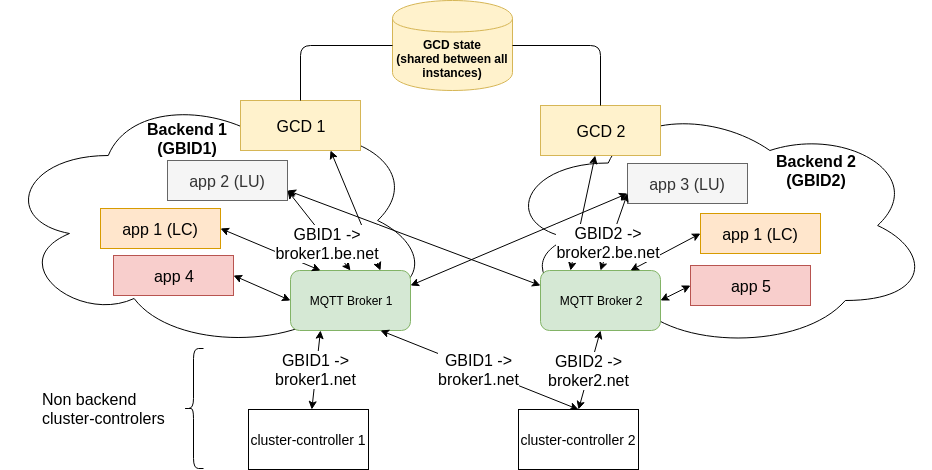

The diagram above was exported from draw.io. Its source (the exported page's mxGraphModel, read from the mxfile embedded in the PNG):
<mxGraphModel dx="1102" dy="975" grid="1" gridSize="10" guides="1" tooltips="1" connect="1" arrows="1" fold="1" page="1" pageScale="1" pageWidth="850" pageHeight="1100" math="0" shadow="0">
  <root>
    <mxCell id="0" />
    <mxCell id="1" parent="0" />
    <mxCell id="FiT1YfHX3H7GQRPTfbwa-3" value="" style="ellipse;shape=cloud;whiteSpace=wrap;html=1;" parent="1" vertex="1">
      <mxGeometry x="40" y="130" width="431" height="260" as="geometry" />
    </mxCell>
    <mxCell id="FiT1YfHX3H7GQRPTfbwa-4" value="" style="ellipse;shape=cloud;whiteSpace=wrap;html=1;" parent="1" vertex="1">
      <mxGeometry x="540" y="140" width="431" height="250" as="geometry" />
    </mxCell>
    <mxCell id="FiT1YfHX3H7GQRPTfbwa-5" value="GCD state&lt;br&gt;(shared between all instances)" style="shape=cylinder;whiteSpace=wrap;html=1;boundedLbl=1;backgroundOutline=1;fontStyle=1;fillColor=#fff2cc;strokeColor=#d6b656;" parent="1" vertex="1">
      <mxGeometry x="432" y="40" width="120" height="90" as="geometry" />
    </mxCell>
    <mxCell id="FiT1YfHX3H7GQRPTfbwa-6" value="MQTT Broker 1" style="rounded=1;whiteSpace=wrap;html=1;fillColor=#d5e8d4;strokeColor=#82b366;" parent="1" vertex="1">
      <mxGeometry x="330" y="310" width="120" height="60" as="geometry" />
    </mxCell>
    <mxCell id="FiT1YfHX3H7GQRPTfbwa-7" value="MQTT Broker 2" style="rounded=1;whiteSpace=wrap;html=1;fillColor=#d5e8d4;strokeColor=#82b366;" parent="1" vertex="1">
      <mxGeometry x="580" y="310" width="120" height="60" as="geometry" />
    </mxCell>
    <mxCell id="FiT1YfHX3H7GQRPTfbwa-8" value="Backend 1&lt;br&gt;(GBID1)" style="text;html=1;strokeColor=none;fillColor=none;align=center;verticalAlign=middle;whiteSpace=wrap;rounded=0;fontSize=16;fontStyle=1" parent="1" vertex="1">
      <mxGeometry x="181" y="168" width="90" height="20" as="geometry" />
    </mxCell>
    <mxCell id="FiT1YfHX3H7GQRPTfbwa-12" value="GCD 1" style="rounded=0;whiteSpace=wrap;html=1;fontSize=16;fillColor=#fff2cc;strokeColor=#d6b656;" parent="1" vertex="1">
      <mxGeometry x="280" y="140" width="120" height="50" as="geometry" />
    </mxCell>
    <mxCell id="FiT1YfHX3H7GQRPTfbwa-13" value="GCD 2" style="rounded=0;whiteSpace=wrap;html=1;fontSize=16;fillColor=#fff2cc;strokeColor=#d6b656;" parent="1" vertex="1">
      <mxGeometry x="580" y="145" width="120" height="50" as="geometry" />
    </mxCell>
    <mxCell id="FiT1YfHX3H7GQRPTfbwa-18" value="app 1 (LC)" style="rounded=0;whiteSpace=wrap;html=1;fontSize=16;fillColor=#ffe6cc;strokeColor=#d79b00;" parent="1" vertex="1">
      <mxGeometry x="140" y="248" width="120" height="40" as="geometry" />
    </mxCell>
    <mxCell id="FiT1YfHX3H7GQRPTfbwa-19" value="app 1 (LC)" style="rounded=0;whiteSpace=wrap;html=1;fontSize=16;fillColor=#ffe6cc;strokeColor=#d79b00;" parent="1" vertex="1">
      <mxGeometry x="740" y="253" width="120" height="40" as="geometry" />
    </mxCell>
    <mxCell id="FiT1YfHX3H7GQRPTfbwa-20" value="app 2 (LU)" style="rounded=0;whiteSpace=wrap;html=1;fontSize=16;fillColor=#f5f5f5;strokeColor=#666666;fontColor=#333333;" parent="1" vertex="1">
      <mxGeometry x="207" y="200" width="120" height="40" as="geometry" />
    </mxCell>
    <mxCell id="FiT1YfHX3H7GQRPTfbwa-21" value="app 3 (LU)" style="rounded=0;whiteSpace=wrap;html=1;fontSize=16;fillColor=#f5f5f5;strokeColor=#666666;fontColor=#333333;" parent="1" vertex="1">
      <mxGeometry x="667" y="203" width="120" height="40" as="geometry" />
    </mxCell>
    <mxCell id="FiT1YfHX3H7GQRPTfbwa-22" value="app 4" style="rounded=0;whiteSpace=wrap;html=1;fontSize=16;fillColor=#f8cecc;strokeColor=#b85450;" parent="1" vertex="1">
      <mxGeometry x="153" y="295" width="120" height="40" as="geometry" />
    </mxCell>
    <mxCell id="FiT1YfHX3H7GQRPTfbwa-23" value="app 5" style="rounded=0;whiteSpace=wrap;html=1;fontSize=16;fillColor=#f8cecc;strokeColor=#b85450;" parent="1" vertex="1">
      <mxGeometry x="730" y="305" width="120" height="40" as="geometry" />
    </mxCell>
    <mxCell id="FiT1YfHX3H7GQRPTfbwa-24" value="" style="endArrow=classic;startArrow=classic;html=1;fontSize=16;entryX=0.75;entryY=1;entryDx=0;entryDy=0;exitX=0.75;exitY=0;exitDx=0;exitDy=0;" parent="1" source="FiT1YfHX3H7GQRPTfbwa-6" target="FiT1YfHX3H7GQRPTfbwa-12" edge="1">
      <mxGeometry width="50" height="50" relative="1" as="geometry">
        <mxPoint x="480" y="255" as="sourcePoint" />
        <mxPoint x="530" y="205" as="targetPoint" />
      </mxGeometry>
    </mxCell>
    <mxCell id="FiT1YfHX3H7GQRPTfbwa-25" value="" style="endArrow=classic;startArrow=classic;html=1;fontSize=16;entryX=1;entryY=0.5;entryDx=0;entryDy=0;exitX=0.25;exitY=0;exitDx=0;exitDy=0;" parent="1" source="FiT1YfHX3H7GQRPTfbwa-6" target="FiT1YfHX3H7GQRPTfbwa-18" edge="1">
      <mxGeometry width="50" height="50" relative="1" as="geometry">
        <mxPoint x="480" y="300" as="sourcePoint" />
        <mxPoint x="530" y="250" as="targetPoint" />
      </mxGeometry>
    </mxCell>
    <mxCell id="FiT1YfHX3H7GQRPTfbwa-26" value="" style="endArrow=classic;startArrow=classic;html=1;fontSize=16;entryX=1;entryY=0.75;entryDx=0;entryDy=0;exitX=0.5;exitY=0;exitDx=0;exitDy=0;" parent="1" source="FiT1YfHX3H7GQRPTfbwa-6" target="FiT1YfHX3H7GQRPTfbwa-20" edge="1">
      <mxGeometry width="50" height="50" relative="1" as="geometry">
        <mxPoint x="490" y="325" as="sourcePoint" />
        <mxPoint x="540" y="275" as="targetPoint" />
      </mxGeometry>
    </mxCell>
    <mxCell id="FiT1YfHX3H7GQRPTfbwa-27" value="" style="endArrow=classic;startArrow=classic;html=1;fontSize=16;entryX=1;entryY=0.5;entryDx=0;entryDy=0;exitX=0;exitY=0.5;exitDx=0;exitDy=0;" parent="1" source="FiT1YfHX3H7GQRPTfbwa-6" target="FiT1YfHX3H7GQRPTfbwa-22" edge="1">
      <mxGeometry width="50" height="50" relative="1" as="geometry">
        <mxPoint x="280" y="450" as="sourcePoint" />
        <mxPoint x="330" y="400" as="targetPoint" />
      </mxGeometry>
    </mxCell>
    <mxCell id="FiT1YfHX3H7GQRPTfbwa-28" value="" style="endArrow=classic;startArrow=classic;html=1;fontSize=16;exitX=0.25;exitY=0;exitDx=0;exitDy=0;" parent="1" source="FiT1YfHX3H7GQRPTfbwa-7" target="FiT1YfHX3H7GQRPTfbwa-13" edge="1">
      <mxGeometry width="50" height="50" relative="1" as="geometry">
        <mxPoint x="40" y="760" as="sourcePoint" />
        <mxPoint x="90" y="710" as="targetPoint" />
      </mxGeometry>
    </mxCell>
    <mxCell id="FiT1YfHX3H7GQRPTfbwa-29" value="" style="endArrow=none;html=1;fontSize=16;entryX=0;entryY=0.5;entryDx=0;entryDy=0;exitX=0.5;exitY=0;exitDx=0;exitDy=0;" parent="1" source="FiT1YfHX3H7GQRPTfbwa-12" target="FiT1YfHX3H7GQRPTfbwa-5" edge="1">
      <mxGeometry width="50" height="50" relative="1" as="geometry">
        <mxPoint x="260" y="75" as="sourcePoint" />
        <mxPoint x="310" y="25" as="targetPoint" />
        <Array as="points">
          <mxPoint x="340" y="85" />
        </Array>
      </mxGeometry>
    </mxCell>
    <mxCell id="FiT1YfHX3H7GQRPTfbwa-30" value="" style="endArrow=none;html=1;fontSize=16;exitX=0.5;exitY=0;exitDx=0;exitDy=0;entryX=1;entryY=0.5;entryDx=0;entryDy=0;" parent="1" source="FiT1YfHX3H7GQRPTfbwa-13" target="FiT1YfHX3H7GQRPTfbwa-5" edge="1">
      <mxGeometry width="50" height="50" relative="1" as="geometry">
        <mxPoint x="30" y="840" as="sourcePoint" />
        <mxPoint x="710" y="60" as="targetPoint" />
        <Array as="points">
          <mxPoint x="640" y="85" />
        </Array>
      </mxGeometry>
    </mxCell>
    <mxCell id="FiT1YfHX3H7GQRPTfbwa-31" value="" style="endArrow=classic;startArrow=classic;html=1;fontSize=16;entryX=0;entryY=0.75;entryDx=0;entryDy=0;exitX=0.5;exitY=0;exitDx=0;exitDy=0;" parent="1" source="FiT1YfHX3H7GQRPTfbwa-7" target="FiT1YfHX3H7GQRPTfbwa-21" edge="1">
      <mxGeometry width="50" height="50" relative="1" as="geometry">
        <mxPoint x="40" y="760" as="sourcePoint" />
        <mxPoint x="90" y="710" as="targetPoint" />
      </mxGeometry>
    </mxCell>
    <mxCell id="FiT1YfHX3H7GQRPTfbwa-32" value="" style="endArrow=classic;startArrow=classic;html=1;fontSize=16;entryX=0;entryY=0.5;entryDx=0;entryDy=0;exitX=0.75;exitY=0;exitDx=0;exitDy=0;" parent="1" source="FiT1YfHX3H7GQRPTfbwa-7" target="FiT1YfHX3H7GQRPTfbwa-19" edge="1">
      <mxGeometry width="50" height="50" relative="1" as="geometry">
        <mxPoint x="40" y="760" as="sourcePoint" />
        <mxPoint x="90" y="710" as="targetPoint" />
      </mxGeometry>
    </mxCell>
    <mxCell id="FiT1YfHX3H7GQRPTfbwa-33" value="" style="endArrow=classic;startArrow=classic;html=1;fontSize=16;entryX=0;entryY=0.5;entryDx=0;entryDy=0;exitX=1;exitY=0.5;exitDx=0;exitDy=0;" parent="1" source="FiT1YfHX3H7GQRPTfbwa-7" target="FiT1YfHX3H7GQRPTfbwa-23" edge="1">
      <mxGeometry width="50" height="50" relative="1" as="geometry">
        <mxPoint x="40" y="760" as="sourcePoint" />
        <mxPoint x="90" y="710" as="targetPoint" />
      </mxGeometry>
    </mxCell>
    <mxCell id="FiT1YfHX3H7GQRPTfbwa-34" value="" style="endArrow=classic;startArrow=classic;html=1;fontSize=16;entryX=0;entryY=0.75;entryDx=0;entryDy=0;exitX=1;exitY=0.25;exitDx=0;exitDy=0;" parent="1" source="FiT1YfHX3H7GQRPTfbwa-6" target="FiT1YfHX3H7GQRPTfbwa-21" edge="1">
      <mxGeometry width="50" height="50" relative="1" as="geometry">
        <mxPoint x="40" y="760" as="sourcePoint" />
        <mxPoint x="90" y="710" as="targetPoint" />
      </mxGeometry>
    </mxCell>
    <mxCell id="FiT1YfHX3H7GQRPTfbwa-35" value="" style="endArrow=classic;startArrow=classic;html=1;fontSize=16;entryX=1;entryY=0.75;entryDx=0;entryDy=0;exitX=0;exitY=0.25;exitDx=0;exitDy=0;" parent="1" source="FiT1YfHX3H7GQRPTfbwa-7" target="FiT1YfHX3H7GQRPTfbwa-20" edge="1">
      <mxGeometry width="50" height="50" relative="1" as="geometry">
        <mxPoint x="40" y="760" as="sourcePoint" />
        <mxPoint x="90" y="710" as="targetPoint" />
      </mxGeometry>
    </mxCell>
    <mxCell id="7a8ptldI-9_e9GDoF-uf-1" value="GBID1 -&amp;gt;&lt;br&gt;broker1.be.net" style="text;html=1;strokeColor=none;fillColor=none;align=center;verticalAlign=middle;whiteSpace=wrap;rounded=0;fontSize=16;labelBackgroundColor=#ffffff;" parent="1" vertex="1">
      <mxGeometry x="347" y="273" width="40" height="20" as="geometry" />
    </mxCell>
    <mxCell id="7a8ptldI-9_e9GDoF-uf-2" value="GBID2 -&amp;gt;&lt;br&gt;broker2.be.net" style="text;html=1;strokeColor=none;fillColor=none;align=center;verticalAlign=middle;whiteSpace=wrap;rounded=0;fontSize=16;labelBackgroundColor=#ffffff;" parent="1" vertex="1">
      <mxGeometry x="628" y="272" width="40" height="20" as="geometry" />
    </mxCell>
    <mxCell id="vLXm3ZMpYJR8hQMft8Sf-1" value="GBID1 -&amp;gt;&lt;br&gt;broker1.net" style="endArrow=classic;startArrow=classic;html=1;fontSize=16;entryX=0.25;entryY=1;entryDx=0;entryDy=0;" edge="1" parent="1" source="vLXm3ZMpYJR8hQMft8Sf-4" target="FiT1YfHX3H7GQRPTfbwa-6">
      <mxGeometry width="50" height="50" relative="1" as="geometry">
        <mxPoint x="351.3027522935779" y="449" as="sourcePoint" />
        <mxPoint x="360" y="370" as="targetPoint" />
      </mxGeometry>
    </mxCell>
    <mxCell id="vLXm3ZMpYJR8hQMft8Sf-2" value="GBID1 -&amp;gt;&lt;br&gt;broker1.net" style="endArrow=classic;startArrow=classic;html=1;fontSize=16;exitX=0.5;exitY=0;exitDx=0;exitDy=0;entryX=0.75;entryY=1;entryDx=0;entryDy=0;" edge="1" parent="1" source="vLXm3ZMpYJR8hQMft8Sf-5" target="FiT1YfHX3H7GQRPTfbwa-6">
      <mxGeometry width="50" height="50" relative="1" as="geometry">
        <mxPoint x="558" y="449" as="sourcePoint" />
        <mxPoint x="420" y="370" as="targetPoint" />
      </mxGeometry>
    </mxCell>
    <mxCell id="vLXm3ZMpYJR8hQMft8Sf-3" value="GBID2 -&amp;gt;&lt;br&gt;broker2.net" style="endArrow=classic;startArrow=classic;html=1;fontSize=16;entryX=0.5;entryY=1;entryDx=0;entryDy=0;exitX=0.5;exitY=0;exitDx=0;exitDy=0;" edge="1" parent="1" source="vLXm3ZMpYJR8hQMft8Sf-5" target="FiT1YfHX3H7GQRPTfbwa-7">
      <mxGeometry width="50" height="50" relative="1" as="geometry">
        <mxPoint x="558" y="449" as="sourcePoint" />
        <mxPoint x="640" y="370" as="targetPoint" />
      </mxGeometry>
    </mxCell>
    <mxCell id="vLXm3ZMpYJR8hQMft8Sf-4" value="&lt;font style=&quot;font-size: 14px&quot;&gt;cluster-controller 1&lt;/font&gt;" style="rounded=0;whiteSpace=wrap;html=1;" vertex="1" parent="1">
      <mxGeometry x="288" y="449" width="120" height="60" as="geometry" />
    </mxCell>
    <mxCell id="vLXm3ZMpYJR8hQMft8Sf-5" value="&lt;font style=&quot;font-size: 14px&quot;&gt;cluster-controller 2&lt;/font&gt;" style="rounded=0;whiteSpace=wrap;html=1;" vertex="1" parent="1">
      <mxGeometry x="558" y="449" width="120" height="60" as="geometry" />
    </mxCell>
    <mxCell id="vLXm3ZMpYJR8hQMft8Sf-6" value="&lt;font style=&quot;font-size: 16px&quot;&gt;Non backend&lt;br&gt;cluster-controlers&lt;/font&gt;" style="text;html=1;strokeColor=none;fillColor=none;align=left;verticalAlign=middle;whiteSpace=wrap;rounded=0;" vertex="1" parent="1">
      <mxGeometry x="80" y="438" width="150" height="20" as="geometry" />
    </mxCell>
    <mxCell id="vLXm3ZMpYJR8hQMft8Sf-7" value="" style="shape=curlyBracket;whiteSpace=wrap;html=1;rounded=1;" vertex="1" parent="1">
      <mxGeometry x="223" y="388" width="20" height="120" as="geometry" />
    </mxCell>
    <mxCell id="vLXm3ZMpYJR8hQMft8Sf-8" value="Backend 2&lt;br&gt;(GBID2)" style="text;html=1;strokeColor=none;fillColor=none;align=center;verticalAlign=middle;whiteSpace=wrap;rounded=0;fontSize=16;fontStyle=1" vertex="1" parent="1">
      <mxGeometry x="810" y="200" width="90" height="20" as="geometry" />
    </mxCell>
  </root>
</mxGraphModel>